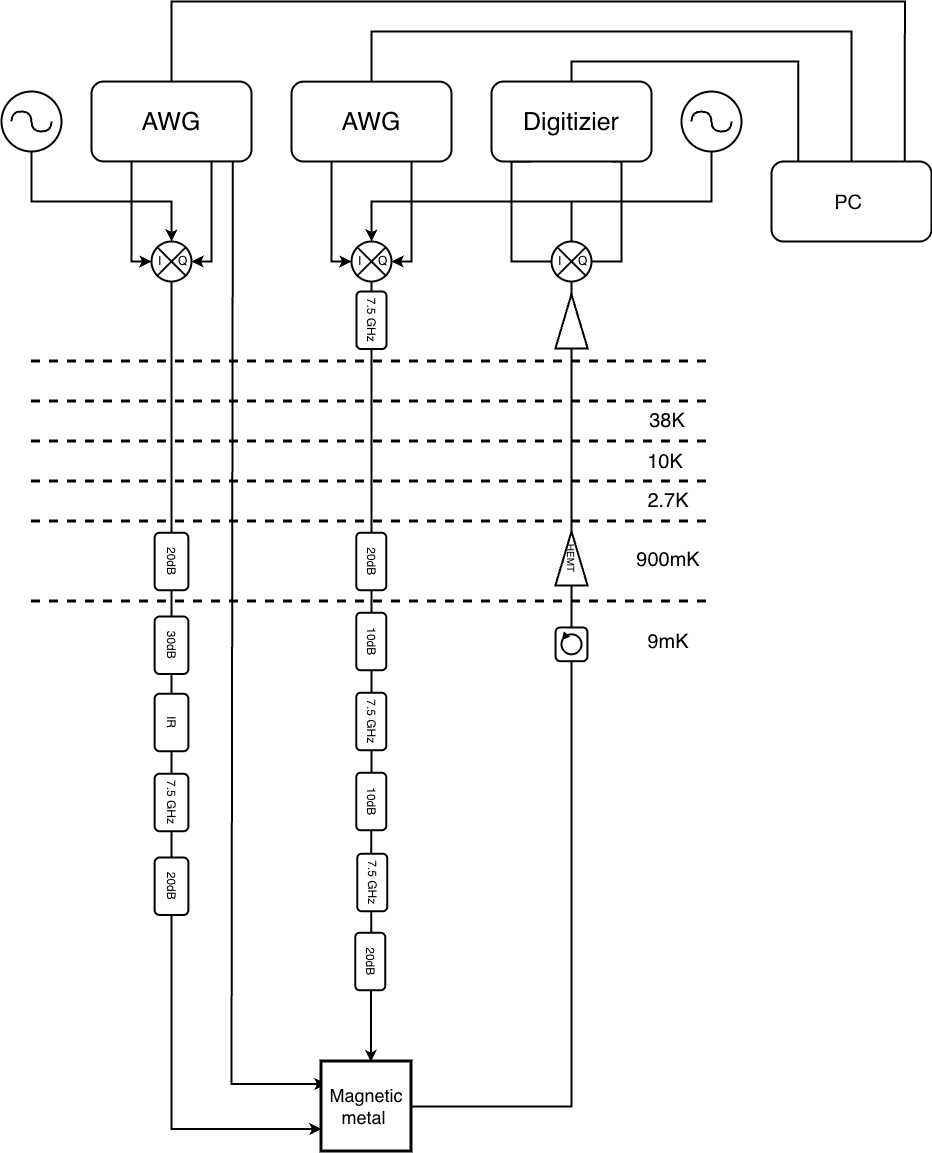

The diagram above was exported from draw.io. Its source (the exported page's mxGraphModel, read from the mxfile embedded in the PNG):
<mxGraphModel dx="2588" dy="1682" grid="1" gridSize="10" guides="1" tooltips="1" connect="1" arrows="1" fold="1" page="1" pageScale="1" pageWidth="850" pageHeight="1100" math="0" shadow="0">
  <root>
    <mxCell id="0" />
    <mxCell id="1" parent="0" />
    <mxCell id="Ukwdih0LIcZ-yjwk7Io3-13" edge="1" parent="1" style="edgeStyle=orthogonalEdgeStyle;rounded=0;orthogonalLoop=1;jettySize=auto;html=1;exitX=0.25;exitY=1;exitDx=0;exitDy=0;entryX=0;entryY=0.5;entryDx=0;entryDy=0;strokeWidth=2;" target="Ukwdih0LIcZ-yjwk7Io3-17">
      <mxGeometry relative="1" as="geometry">
        <Array as="points">
          <mxPoint x="340" y="300" />
        </Array>
        <mxPoint x="340" y="200.10000000000002" as="sourcePoint" />
        <mxPoint x="250" y="380" as="targetPoint" />
      </mxGeometry>
    </mxCell>
    <mxCell id="Ukwdih0LIcZ-yjwk7Io3-14" edge="1" parent="1" style="edgeStyle=orthogonalEdgeStyle;rounded=0;orthogonalLoop=1;jettySize=auto;html=1;exitX=0.75;exitY=1;exitDx=0;exitDy=0;entryX=1;entryY=0.5;entryDx=0;entryDy=0;strokeWidth=2;" target="Ukwdih0LIcZ-yjwk7Io3-17">
      <mxGeometry relative="1" as="geometry">
        <Array as="points">
          <mxPoint x="420" y="300" />
        </Array>
        <mxPoint x="420" y="200.10000000000002" as="sourcePoint" />
        <mxPoint x="350" y="400" as="targetPoint" />
      </mxGeometry>
    </mxCell>
    <mxCell id="Ukwdih0LIcZ-yjwk7Io3-29" edge="1" parent="1" style="edgeStyle=orthogonalEdgeStyle;rounded=0;orthogonalLoop=1;jettySize=auto;html=1;exitX=0.852;exitY=0.986;exitDx=0;exitDy=0;exitPerimeter=0;strokeWidth=2;entryX=0;entryY=0.25;entryDx=0;entryDy=0;">
      <mxGeometry relative="1" as="geometry">
        <Array as="points">
          <mxPoint x="440" y="199" />
          <mxPoint x="440" y="1122" />
        </Array>
        <mxPoint x="441.32000000000016" y="198.98000000000002" as="sourcePoint" />
        <mxPoint x="535" y="1122.5" as="targetPoint" />
      </mxGeometry>
    </mxCell>
    <mxCell id="kvhXSQwvwdeDDZbYidLL-2" edge="1" parent="1" style="edgeStyle=orthogonalEdgeStyle;rounded=0;orthogonalLoop=1;jettySize=auto;html=1;exitX=0.5;exitY=0;exitDx=0;exitDy=0;entryX=0.833;entryY=-0.002;entryDx=0;entryDy=0;entryPerimeter=0;strokeWidth=2;endArrow=none;endFill=0;" target="kvhXSQwvwdeDDZbYidLL-6">
      <mxGeometry relative="1" as="geometry">
        <Array as="points">
          <mxPoint x="380" y="40" />
          <mxPoint x="1113" y="40" />
        </Array>
        <mxPoint x="380" y="120.10000000000002" as="sourcePoint" />
        <mxPoint x="1200" y="178" as="targetPoint" />
      </mxGeometry>
    </mxCell>
    <mxCell id="Ukwdih0LIcZ-yjwk7Io3-23" edge="1" parent="1" style="edgeStyle=orthogonalEdgeStyle;rounded=0;orthogonalLoop=1;jettySize=auto;html=1;exitX=0.25;exitY=1;exitDx=0;exitDy=0;entryX=0;entryY=0.5;entryDx=0;entryDy=0;strokeWidth=2;" target="Ukwdih0LIcZ-yjwk7Io3-21">
      <mxGeometry relative="1" as="geometry">
        <Array as="points">
          <mxPoint x="540" y="300" />
        </Array>
        <mxPoint x="540" y="200.04999999999995" as="sourcePoint" />
      </mxGeometry>
    </mxCell>
    <mxCell id="Ukwdih0LIcZ-yjwk7Io3-24" edge="1" parent="1" style="edgeStyle=orthogonalEdgeStyle;rounded=0;orthogonalLoop=1;jettySize=auto;html=1;exitX=0.75;exitY=1;exitDx=0;exitDy=0;entryX=1;entryY=0.5;entryDx=0;entryDy=0;strokeWidth=2;" target="Ukwdih0LIcZ-yjwk7Io3-21">
      <mxGeometry relative="1" as="geometry">
        <Array as="points">
          <mxPoint x="620" y="300" />
        </Array>
        <mxPoint x="620" y="200.04999999999995" as="sourcePoint" />
      </mxGeometry>
    </mxCell>
    <mxCell id="Ukwdih0LIcZ-yjwk7Io3-3" parent="1" style="ellipse;whiteSpace=wrap;html=1;aspect=fixed;movable=1;resizable=1;rotatable=1;deletable=1;editable=1;locked=0;connectable=1;strokeWidth=2;" value="" vertex="1">
      <mxGeometry height="60" width="60" x="210" y="130" as="geometry" />
    </mxCell>
    <mxCell id="Ukwdih0LIcZ-yjwk7Io3-27" edge="1" parent="1" source="Ukwdih0LIcZ-yjwk7Io3-4" style="edgeStyle=orthogonalEdgeStyle;rounded=0;orthogonalLoop=1;jettySize=auto;html=1;exitX=0.5;exitY=1;exitDx=0;exitDy=0;entryX=0.5;entryY=0;entryDx=0;entryDy=0;strokeWidth=2;" target="Ukwdih0LIcZ-yjwk7Io3-21">
      <mxGeometry relative="1" as="geometry">
        <Array as="points">
          <mxPoint x="920" y="240" />
          <mxPoint x="580" y="240" />
        </Array>
      </mxGeometry>
    </mxCell>
    <mxCell id="Ukwdih0LIcZ-yjwk7Io3-4" parent="1" style="ellipse;whiteSpace=wrap;html=1;aspect=fixed;movable=1;resizable=1;rotatable=1;deletable=1;editable=1;locked=0;connectable=1;strokeWidth=2;" value="" vertex="1">
      <mxGeometry height="60" width="60" x="890" y="130.05" as="geometry" />
    </mxCell>
    <mxCell id="Ukwdih0LIcZ-yjwk7Io3-25" edge="1" parent="1" style="edgeStyle=orthogonalEdgeStyle;rounded=0;orthogonalLoop=1;jettySize=auto;html=1;exitX=0.25;exitY=1;exitDx=0;exitDy=0;entryX=0;entryY=0.5;entryDx=0;entryDy=0;strokeWidth=2;endArrow=none;endFill=0;" target="Ukwdih0LIcZ-yjwk7Io3-22">
      <mxGeometry relative="1" as="geometry">
        <Array as="points">
          <mxPoint x="720" y="200" />
          <mxPoint x="720" y="300" />
        </Array>
        <mxPoint x="740.0000000000002" y="200.0000000000001" as="sourcePoint" />
      </mxGeometry>
    </mxCell>
    <mxCell id="Ukwdih0LIcZ-yjwk7Io3-26" edge="1" parent="1" style="edgeStyle=orthogonalEdgeStyle;rounded=0;orthogonalLoop=1;jettySize=auto;html=1;exitX=0.75;exitY=1;exitDx=0;exitDy=0;entryX=1;entryY=0.5;entryDx=0;entryDy=0;strokeWidth=2;endArrow=none;endFill=0;" target="Ukwdih0LIcZ-yjwk7Io3-22">
      <mxGeometry relative="1" as="geometry">
        <Array as="points">
          <mxPoint x="830" y="200" />
          <mxPoint x="830" y="300" />
        </Array>
        <mxPoint x="820.0000000000005" y="200.0000000000001" as="sourcePoint" />
      </mxGeometry>
    </mxCell>
    <mxCell id="kvhXSQwvwdeDDZbYidLL-4" edge="1" parent="1" style="edgeStyle=orthogonalEdgeStyle;rounded=0;orthogonalLoop=1;jettySize=auto;html=1;exitX=0.5;exitY=0;exitDx=0;exitDy=0;entryX=0.167;entryY=0.032;entryDx=0;entryDy=0;entryPerimeter=0;strokeWidth=2;endArrow=none;endFill=0;" target="kvhXSQwvwdeDDZbYidLL-6">
      <mxGeometry relative="1" as="geometry">
        <Array as="points">
          <mxPoint x="780" y="100" />
          <mxPoint x="1007" y="100" />
        </Array>
        <mxPoint x="780.0000000000002" y="120" as="sourcePoint" />
        <mxPoint x="1130" y="320" as="targetPoint" />
      </mxGeometry>
    </mxCell>
    <mxCell id="Ukwdih0LIcZ-yjwk7Io3-18" edge="1" parent="1" style="edgeStyle=orthogonalEdgeStyle;rounded=0;orthogonalLoop=1;jettySize=auto;html=1;strokeWidth=2;" value="">
      <mxGeometry relative="1" as="geometry">
        <Array as="points">
          <mxPoint x="240" y="240" />
          <mxPoint x="380" y="240" />
        </Array>
        <mxPoint x="240" y="190" as="sourcePoint" />
        <mxPoint x="380" y="280" as="targetPoint" />
      </mxGeometry>
    </mxCell>
    <mxCell id="Ukwdih0LIcZ-yjwk7Io3-35" edge="1" parent="1" source="Ukwdih0LIcZ-yjwk7Io3-17" style="edgeStyle=orthogonalEdgeStyle;rounded=0;orthogonalLoop=1;jettySize=auto;html=1;exitX=0.5;exitY=1;exitDx=0;exitDy=0;entryX=0;entryY=0.75;entryDx=0;entryDy=0;strokeWidth=2;" target="Ukwdih0LIcZ-yjwk7Io3-34">
      <mxGeometry relative="1" as="geometry" />
    </mxCell>
    <mxCell id="Ukwdih0LIcZ-yjwk7Io3-17" parent="1" style="shape=sumEllipse;perimeter=ellipsePerimeter;whiteSpace=wrap;html=1;backgroundOutline=1;strokeWidth=2;" value="&amp;nbsp;I&amp;nbsp; &amp;nbsp; &amp;nbsp;Q" vertex="1">
      <mxGeometry height="40" width="40" x="360" y="280" as="geometry" />
    </mxCell>
    <mxCell id="Ukwdih0LIcZ-yjwk7Io3-21" parent="1" style="shape=sumEllipse;perimeter=ellipsePerimeter;whiteSpace=wrap;html=1;backgroundOutline=1;strokeWidth=2;" value="&amp;nbsp;I&amp;nbsp; &amp;nbsp; &amp;nbsp;Q" vertex="1">
      <mxGeometry height="40" width="40" x="560" y="280" as="geometry" />
    </mxCell>
    <mxCell id="Ukwdih0LIcZ-yjwk7Io3-36" edge="1" parent="1" source="kvhXSQwvwdeDDZbYidLL-38" style="edgeStyle=orthogonalEdgeStyle;rounded=0;orthogonalLoop=1;jettySize=auto;html=1;exitX=0.5;exitY=1;exitDx=0;exitDy=0;entryX=1;entryY=0.5;entryDx=0;entryDy=0;strokeWidth=2;endArrow=none;endFill=0;" target="Ukwdih0LIcZ-yjwk7Io3-34">
      <mxGeometry relative="1" as="geometry">
        <Array as="points">
          <mxPoint x="780" y="683" />
          <mxPoint x="780" y="1145" />
        </Array>
      </mxGeometry>
    </mxCell>
    <mxCell id="Ukwdih0LIcZ-yjwk7Io3-22" parent="1" style="shape=sumEllipse;perimeter=ellipsePerimeter;whiteSpace=wrap;html=1;backgroundOutline=1;strokeWidth=2;" value="&amp;nbsp;I&amp;nbsp; &amp;nbsp; &amp;nbsp;Q" vertex="1">
      <mxGeometry height="40" width="40" x="760" y="280" as="geometry" />
    </mxCell>
    <mxCell id="Ukwdih0LIcZ-yjwk7Io3-28" edge="1" parent="1" style="endArrow=none;html=1;rounded=0;entryX=0.5;entryY=0;entryDx=0;entryDy=0;strokeWidth=2;endFill=0;" target="Ukwdih0LIcZ-yjwk7Io3-22" value="">
      <mxGeometry height="50" relative="1" width="50" as="geometry">
        <mxPoint x="780" y="240" as="sourcePoint" />
        <mxPoint x="890" y="450" as="targetPoint" />
      </mxGeometry>
    </mxCell>
    <mxCell id="Ukwdih0LIcZ-yjwk7Io3-34" parent="1" style="whiteSpace=wrap;html=1;aspect=fixed;strokeWidth=3;" value="&lt;br&gt;&lt;font style=&quot;font-size: 18px;&quot;&gt;Magnetic metal&lt;span class=&quot;Apple-converted-space&quot; style=&quot;&quot;&gt;&amp;nbsp;&lt;/span&gt;&lt;br&gt;&lt;/font&gt;&lt;div&gt;&lt;br&gt;&lt;/div&gt;" vertex="1">
      <mxGeometry height="90" width="90" x="530" y="1100" as="geometry" />
    </mxCell>
    <mxCell id="Ukwdih0LIcZ-yjwk7Io3-37" edge="1" parent="1" source="Ukwdih0LIcZ-yjwk7Io3-21" style="edgeStyle=orthogonalEdgeStyle;rounded=0;orthogonalLoop=1;jettySize=auto;html=1;exitX=0.5;exitY=1;exitDx=0;exitDy=0;entryX=0.549;entryY=0.005;entryDx=0;entryDy=0;entryPerimeter=0;strokeWidth=2;" target="Ukwdih0LIcZ-yjwk7Io3-34">
      <mxGeometry relative="1" as="geometry">
        <Array as="points">
          <mxPoint x="580" y="750" />
          <mxPoint x="579" y="750" />
        </Array>
      </mxGeometry>
    </mxCell>
    <mxCell id="yEScGTmtcYJj8M1H2IH6-12" connectable="0" parent="1" style="group;rotation=90;" value="" vertex="1">
      <mxGeometry height="40.08573898375033" width="20.173762540154797" x="229.9962374598452" y="140" as="geometry" />
    </mxCell>
    <mxCell id="yEScGTmtcYJj8M1H2IH6-4" parent="yEScGTmtcYJj8M1H2IH6-12" style="shape=requiredInterface;html=1;verticalLabelPosition=bottom;sketch=0;rotation=-89;strokeWidth=2;" value="" vertex="1">
      <mxGeometry height="20" width="10" x="-5" y="5" as="geometry" />
    </mxCell>
    <mxCell id="yEScGTmtcYJj8M1H2IH6-5" parent="yEScGTmtcYJj8M1H2IH6-12" style="shape=requiredInterface;html=1;verticalLabelPosition=bottom;sketch=0;rotation=90;strokeWidth=2;" value="" vertex="1">
      <mxGeometry height="20" width="10" x="15" y="15" as="geometry" />
    </mxCell>
    <mxCell id="yEScGTmtcYJj8M1H2IH6-13" connectable="0" parent="1" style="group;rotation=90;" value="" vertex="1">
      <mxGeometry height="40.08573898375033" width="20.173762540154797" x="979.9959882217977" y="140.05401177820227" as="geometry" />
    </mxCell>
    <mxCell id="yEScGTmtcYJj8M1H2IH6-14" parent="yEScGTmtcYJj8M1H2IH6-13" style="shape=requiredInterface;html=1;verticalLabelPosition=bottom;sketch=0;rotation=-89;strokeWidth=2;" value="" vertex="1">
      <mxGeometry height="20" width="10" x="-75" y="5" as="geometry" />
    </mxCell>
    <mxCell id="yEScGTmtcYJj8M1H2IH6-15" parent="yEScGTmtcYJj8M1H2IH6-13" style="shape=requiredInterface;html=1;verticalLabelPosition=bottom;sketch=0;rotation=90;strokeWidth=2;" value="" vertex="1">
      <mxGeometry height="20" width="10" x="-55" y="15" as="geometry" />
    </mxCell>
    <mxCell id="yEScGTmtcYJj8M1H2IH6-19" edge="1" parent="1" style="endArrow=none;dashed=1;html=1;rounded=0;strokeWidth=3;" value="">
      <mxGeometry height="50" relative="1" width="50" as="geometry">
        <mxPoint x="240" y="400" as="sourcePoint" />
        <mxPoint x="920" y="400" as="targetPoint" />
      </mxGeometry>
    </mxCell>
    <mxCell id="yEScGTmtcYJj8M1H2IH6-20" edge="1" parent="1" style="endArrow=none;dashed=1;html=1;rounded=0;strokeWidth=3;" value="">
      <mxGeometry height="50" relative="1" width="50" as="geometry">
        <mxPoint x="240" y="440" as="sourcePoint" />
        <mxPoint x="920" y="440" as="targetPoint" />
      </mxGeometry>
    </mxCell>
    <mxCell id="yEScGTmtcYJj8M1H2IH6-21" edge="1" parent="1" style="endArrow=none;dashed=1;html=1;rounded=0;strokeWidth=3;" value="">
      <mxGeometry height="50" relative="1" width="50" as="geometry">
        <mxPoint x="240" y="480" as="sourcePoint" />
        <mxPoint x="920" y="480" as="targetPoint" />
      </mxGeometry>
    </mxCell>
    <mxCell id="kvhXSQwvwdeDDZbYidLL-6" parent="1" style="rounded=1;whiteSpace=wrap;html=1;strokeWidth=2;" value="&lt;p class=&quot;p1&quot; style=&quot;margin: 0px; font-style: normal; font-variant: normal; font-size-adjust: none; font-language-override: normal; font-kerning: auto; font-optical-sizing: auto; font-feature-settings: normal; font-variation-settings: normal; font-stretch: normal; line-height: normal; font-family: &amp;quot;Helvetica Neue&amp;quot;; text-align: start;&quot;&gt;&lt;font style=&quot;font-size: 20px;&quot;&gt;PC&lt;span class=&quot;Apple-converted-space&quot; style=&quot;&quot;&gt;&amp;nbsp;&lt;/span&gt;&lt;/font&gt;&lt;/p&gt;" vertex="1">
      <mxGeometry height="80" width="160" x="980" y="200" as="geometry" />
    </mxCell>
    <mxCell id="kvhXSQwvwdeDDZbYidLL-8" edge="1" parent="1" style="edgeStyle=orthogonalEdgeStyle;rounded=0;orthogonalLoop=1;jettySize=auto;html=1;entryX=0.5;entryY=0;entryDx=0;entryDy=0;strokeWidth=2;endArrow=none;endFill=0;" target="kvhXSQwvwdeDDZbYidLL-6">
      <mxGeometry relative="1" as="geometry">
        <Array as="points">
          <mxPoint x="580" y="70" />
          <mxPoint x="1060" y="70" />
        </Array>
        <mxPoint x="580" y="120.04999999999995" as="sourcePoint" />
        <mxPoint x="1160" y="150" as="targetPoint" />
      </mxGeometry>
    </mxCell>
    <mxCell id="kvhXSQwvwdeDDZbYidLL-11" parent="1" style="rounded=1;whiteSpace=wrap;html=1;rotation=90;strokeWidth=2;" value="7.5 GHz" vertex="1">
      <mxGeometry height="30" width="57.5" x="551.25" y="343.75" as="geometry" />
    </mxCell>
    <mxCell id="kvhXSQwvwdeDDZbYidLL-13" edge="1" parent="1" style="endArrow=none;dashed=1;html=1;rounded=0;strokeWidth=3;" value="">
      <mxGeometry height="50" relative="1" width="50" as="geometry">
        <mxPoint x="240" y="640" as="sourcePoint" />
        <mxPoint x="920" y="640" as="targetPoint" />
      </mxGeometry>
    </mxCell>
    <mxCell id="kvhXSQwvwdeDDZbYidLL-15" parent="1" style="rounded=1;whiteSpace=wrap;html=1;rotation=90;strokeWidth=2;" value="20dB" vertex="1">
      <mxGeometry height="30" width="57.5" x="551" y="585" as="geometry" />
    </mxCell>
    <mxCell id="kvhXSQwvwdeDDZbYidLL-16" parent="1" style="rounded=1;whiteSpace=wrap;html=1;rotation=90;strokeWidth=2;" value="10dB" vertex="1">
      <mxGeometry height="30" width="57.5" x="551" y="665" as="geometry" />
    </mxCell>
    <mxCell id="kvhXSQwvwdeDDZbYidLL-17" edge="1" parent="1" style="endArrow=none;dashed=1;html=1;rounded=0;strokeWidth=3;" value="">
      <mxGeometry height="50" relative="1" width="50" as="geometry">
        <mxPoint x="240" y="520" as="sourcePoint" />
        <mxPoint x="920" y="520" as="targetPoint" />
      </mxGeometry>
    </mxCell>
    <mxCell id="kvhXSQwvwdeDDZbYidLL-18" edge="1" parent="1" style="endArrow=none;dashed=1;html=1;rounded=0;strokeWidth=3;" value="">
      <mxGeometry height="50" relative="1" width="50" as="geometry">
        <mxPoint x="240" y="560" as="sourcePoint" />
        <mxPoint x="920" y="560" as="targetPoint" />
      </mxGeometry>
    </mxCell>
    <mxCell id="kvhXSQwvwdeDDZbYidLL-19" parent="1" style="text;html=1;whiteSpace=wrap;strokeColor=none;fillColor=none;align=center;verticalAlign=middle;rounded=0;" value="&lt;font style=&quot;font-size: 20px;&quot;&gt;9mK&lt;/font&gt;" vertex="1">
      <mxGeometry height="35" width="60" x="847" y="662.5" as="geometry" />
    </mxCell>
    <mxCell id="kvhXSQwvwdeDDZbYidLL-20" parent="1" style="text;html=1;whiteSpace=wrap;strokeColor=none;fillColor=none;align=center;verticalAlign=middle;rounded=0;" value="&lt;font style=&quot;font-size: 20px;&quot;&gt;900mK&lt;/font&gt;" vertex="1">
      <mxGeometry height="30" width="60" x="847.17" y="583.13" as="geometry" />
    </mxCell>
    <mxCell id="kvhXSQwvwdeDDZbYidLL-21" parent="1" style="text;html=1;whiteSpace=wrap;strokeColor=none;fillColor=none;align=center;verticalAlign=middle;rounded=0;" value="&lt;font style=&quot;font-size: 20px;&quot;&gt;2.7K&lt;/font&gt;" vertex="1">
      <mxGeometry height="30" width="60" x="847.17" y="524" as="geometry" />
    </mxCell>
    <mxCell id="kvhXSQwvwdeDDZbYidLL-22" parent="1" style="text;html=1;whiteSpace=wrap;strokeColor=none;fillColor=none;align=center;verticalAlign=middle;rounded=0;" value="&lt;font style=&quot;font-size: 20px;&quot;&gt;10K&lt;/font&gt;" vertex="1">
      <mxGeometry height="30" width="60" x="844" y="485" as="geometry" />
    </mxCell>
    <mxCell id="kvhXSQwvwdeDDZbYidLL-23" parent="1" style="text;html=1;whiteSpace=wrap;strokeColor=none;fillColor=none;align=center;verticalAlign=middle;rounded=0;" value="&lt;font style=&quot;font-size: 20px;&quot;&gt;38K&lt;/font&gt;" vertex="1">
      <mxGeometry height="30" width="60" x="846" y="444" as="geometry" />
    </mxCell>
    <mxCell id="kvhXSQwvwdeDDZbYidLL-24" parent="1" style="rounded=1;whiteSpace=wrap;html=1;rotation=90;strokeWidth=2;" value="7.5 GHz" vertex="1">
      <mxGeometry height="30" width="57.5" x="551" y="745" as="geometry" />
    </mxCell>
    <mxCell id="kvhXSQwvwdeDDZbYidLL-25" parent="1" style="rounded=1;whiteSpace=wrap;html=1;rotation=90;strokeWidth=2;" value="10dB" vertex="1">
      <mxGeometry height="30" width="57.5" x="551" y="825" as="geometry" />
    </mxCell>
    <mxCell id="kvhXSQwvwdeDDZbYidLL-26" parent="1" style="rounded=1;whiteSpace=wrap;html=1;rotation=90;strokeWidth=2;" value="7.5 GHz" vertex="1">
      <mxGeometry height="30" width="57.5" x="552" y="906" as="geometry" />
    </mxCell>
    <mxCell id="kvhXSQwvwdeDDZbYidLL-27" parent="1" style="rounded=1;whiteSpace=wrap;html=1;rotation=90;strokeWidth=2;" value="20dB" vertex="1">
      <mxGeometry height="30" width="57.5" x="550" y="985" as="geometry" />
    </mxCell>
    <mxCell id="kvhXSQwvwdeDDZbYidLL-28" parent="1" style="rounded=1;whiteSpace=wrap;html=1;rotation=90;strokeWidth=2;" value="30dB" vertex="1">
      <mxGeometry height="33.75" width="57.5" x="351.25" y="666.87" as="geometry" />
    </mxCell>
    <mxCell id="kvhXSQwvwdeDDZbYidLL-29" parent="1" style="rounded=1;whiteSpace=wrap;html=1;rotation=90;strokeWidth=2;" value="IR" vertex="1">
      <mxGeometry height="33.75" width="57.5" x="351.255" y="744.125" as="geometry" />
    </mxCell>
    <mxCell id="kvhXSQwvwdeDDZbYidLL-32" parent="1" style="rounded=1;whiteSpace=wrap;html=1;rotation=90;strokeWidth=2;" value="7.5 GHz" vertex="1">
      <mxGeometry height="33.75" width="57.5" x="351.255" y="824.125" as="geometry" />
    </mxCell>
    <mxCell id="kvhXSQwvwdeDDZbYidLL-33" parent="1" style="rounded=1;whiteSpace=wrap;html=1;rotation=90;strokeWidth=2;" value="20dB" vertex="1">
      <mxGeometry height="33.75" width="57.5" x="351.255" y="907.875" as="geometry" />
    </mxCell>
    <mxCell id="kvhXSQwvwdeDDZbYidLL-34" parent="1" style="rounded=1;whiteSpace=wrap;html=1;rotation=90;strokeWidth=2;" value="20dB" vertex="1">
      <mxGeometry height="33.75" width="57.5" x="351.255" y="583.125" as="geometry" />
    </mxCell>
    <mxCell id="kvhXSQwvwdeDDZbYidLL-42" edge="1" parent="1" source="kvhXSQwvwdeDDZbYidLL-46" style="edgeStyle=orthogonalEdgeStyle;rounded=0;orthogonalLoop=1;jettySize=auto;html=1;exitX=0.5;exitY=1;exitDx=0;exitDy=0;entryX=1;entryY=0.5;entryDx=0;entryDy=0;strokeWidth=2;" target="kvhXSQwvwdeDDZbYidLL-38" value="">
      <mxGeometry relative="1" as="geometry">
        <Array as="points">
          <mxPoint x="780" y="360" />
        </Array>
        <mxPoint x="820" y="320" as="sourcePoint" />
        <mxPoint x="620" y="1145" as="targetPoint" />
      </mxGeometry>
    </mxCell>
    <mxCell id="kvhXSQwvwdeDDZbYidLL-38" parent="1" style="rounded=1;whiteSpace=wrap;html=1;rotation=90;strokeWidth=2;" value="" vertex="1">
      <mxGeometry height="31.87" width="33.75" x="763.12" y="666.8800000000001" as="geometry" />
    </mxCell>
    <mxCell id="kvhXSQwvwdeDDZbYidLL-43" parent="1" style="triangle;whiteSpace=wrap;html=1;rotation=90;direction=west;strokeWidth=2;" value="&lt;font style=&quot;font-size: 10px;&quot;&gt;HEMT&lt;/font&gt;" vertex="1">
      <mxGeometry height="32.26" width="54" x="752.99" y="580.87" as="geometry" />
    </mxCell>
    <mxCell id="kvhXSQwvwdeDDZbYidLL-48" parent="1" style="ellipse;whiteSpace=wrap;html=1;strokeWidth=2;" value="" vertex="1">
      <mxGeometry height="20" width="20" x="769.99" y="672.8199999999999" as="geometry" />
    </mxCell>
    <mxCell id="kvhXSQwvwdeDDZbYidLL-49" parent="1" style="triangle;whiteSpace=wrap;html=1;rotation=128.8;fillColor=#000000;" value="" vertex="1">
      <mxGeometry height="6.58" width="6.27" x="769.99" y="672" as="geometry" />
    </mxCell>
    <mxCell id="kvhXSQwvwdeDDZbYidLL-58" edge="1" parent="1" source="Ukwdih0LIcZ-yjwk7Io3-22" style="edgeStyle=orthogonalEdgeStyle;rounded=0;orthogonalLoop=1;jettySize=auto;html=1;exitX=0.5;exitY=1;exitDx=0;exitDy=0;entryX=1;entryY=0.5;entryDx=0;entryDy=0;strokeWidth=2;endArrow=none;endFill=0;" target="kvhXSQwvwdeDDZbYidLL-46" value="">
      <mxGeometry relative="1" as="geometry">
        <Array as="points" />
        <mxPoint x="780" y="320" as="sourcePoint" />
        <mxPoint x="780" y="700" as="targetPoint" />
      </mxGeometry>
    </mxCell>
    <mxCell id="kvhXSQwvwdeDDZbYidLL-46" parent="1" style="triangle;whiteSpace=wrap;html=1;rotation=90;direction=west;strokeWidth=2;" value="" vertex="1">
      <mxGeometry height="32.26" width="54" x="753" y="343.75" as="geometry" />
    </mxCell>
    <mxCell id="kvhXSQwvwdeDDZbYidLL-59" parent="1" style="rounded=1;whiteSpace=wrap;html=1;strokeWidth=2;" value="&lt;font style=&quot;font-size: 25px;&quot;&gt;Digitizier&lt;/font&gt;" vertex="1">
      <mxGeometry height="79.95" width="160" x="700" y="120.05" as="geometry" />
    </mxCell>
    <mxCell id="kvhXSQwvwdeDDZbYidLL-60" parent="1" style="rounded=1;whiteSpace=wrap;html=1;strokeWidth=2;" value="&lt;font style=&quot;font-size: 25px;&quot;&gt;AWG&lt;/font&gt;" vertex="1">
      <mxGeometry height="79.86" width="160" x="500" y="120.14" as="geometry" />
    </mxCell>
    <mxCell id="kvhXSQwvwdeDDZbYidLL-61" parent="1" style="rounded=1;whiteSpace=wrap;html=1;strokeWidth=2;" value="&lt;font style=&quot;font-size: 25px;&quot;&gt;AWG&lt;/font&gt;" vertex="1">
      <mxGeometry height="79.86" width="160" x="300" y="120.05" as="geometry" />
    </mxCell>
  </root>
</mxGraphModel>